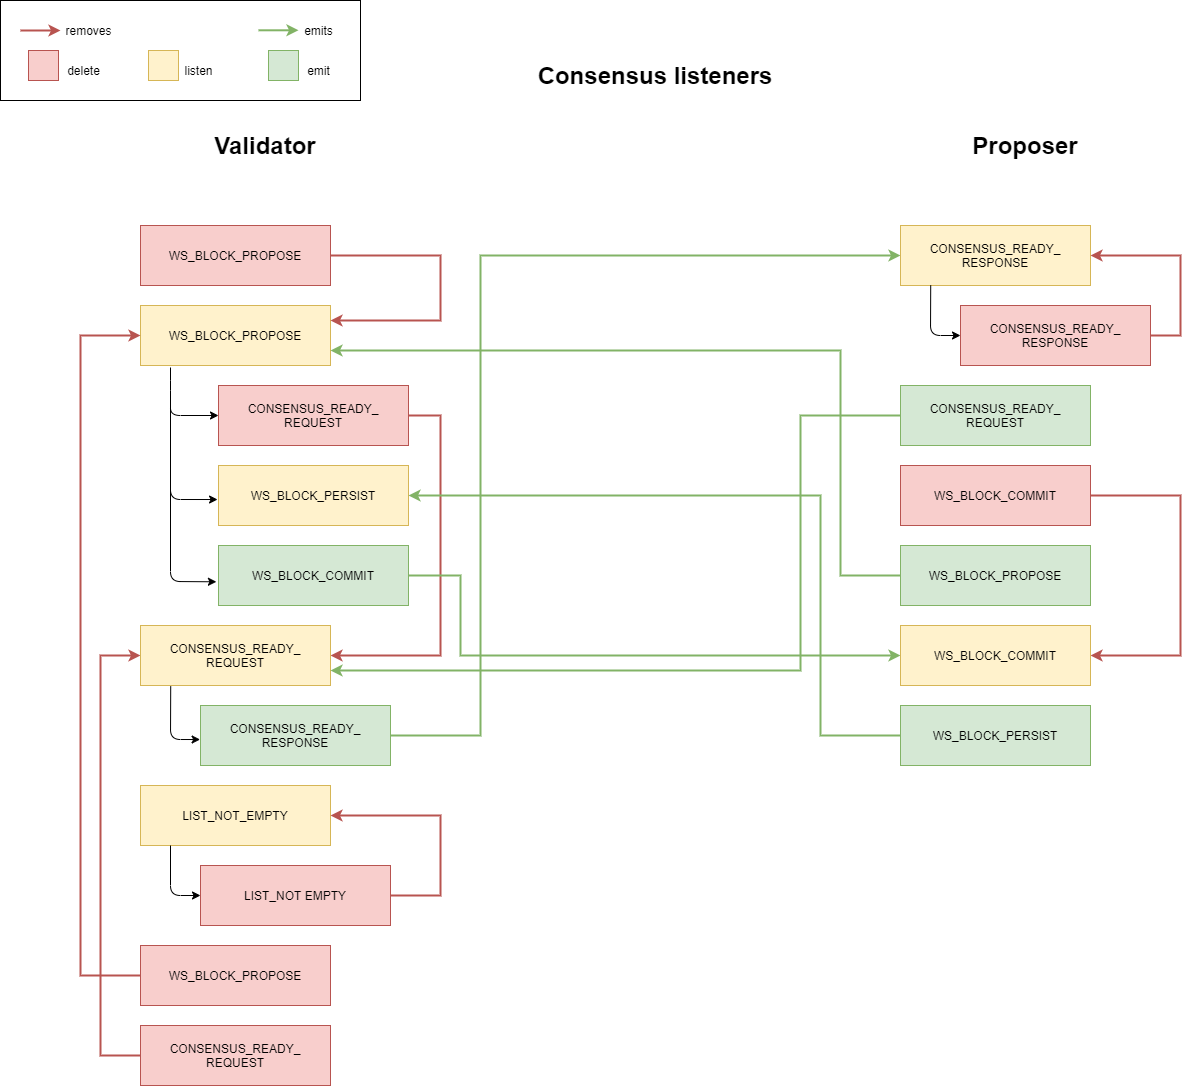

The diagram above was exported from draw.io. Its source (the exported page's mxGraphModel, read from the mxfile embedded in the PNG):
<mxGraphModel dx="1536" dy="964" grid="1" gridSize="10" guides="1" tooltips="1" connect="1" arrows="1" fold="1" page="1" pageScale="1" pageWidth="1300" pageHeight="1100" background="none" math="0" shadow="0">
  <root>
    <mxCell id="0" />
    <mxCell id="1" parent="0" />
    <mxCell id="NCFHuKG7b6DaJdVh6MB1-1" value="WS_BLOCK_PROPOSE" style="rounded=0;whiteSpace=wrap;html=1;fillColor=#fff2cc;strokeColor=#d6b656;" parent="1" vertex="1">
      <mxGeometry x="140" y="305" width="190" height="60" as="geometry" />
    </mxCell>
    <mxCell id="NCFHuKG7b6DaJdVh6MB1-39" style="edgeStyle=orthogonalEdgeStyle;rounded=0;orthogonalLoop=1;jettySize=auto;html=1;exitX=1;exitY=0.5;exitDx=0;exitDy=0;entryX=1;entryY=0.25;entryDx=0;entryDy=0;strokeColor=#b85450;strokeWidth=2;fillColor=#f8cecc;" parent="1" source="NCFHuKG7b6DaJdVh6MB1-2" target="NCFHuKG7b6DaJdVh6MB1-1" edge="1">
      <mxGeometry relative="1" as="geometry">
        <Array as="points">
          <mxPoint x="440" y="255" />
          <mxPoint x="440" y="320" />
        </Array>
      </mxGeometry>
    </mxCell>
    <mxCell id="NCFHuKG7b6DaJdVh6MB1-2" value="WS_BLOCK_PROPOSE" style="rounded=0;whiteSpace=wrap;html=1;fillColor=#f8cecc;strokeColor=#b85450;" parent="1" vertex="1">
      <mxGeometry x="140" y="225" width="190" height="60" as="geometry" />
    </mxCell>
    <mxCell id="NCFHuKG7b6DaJdVh6MB1-40" style="edgeStyle=orthogonalEdgeStyle;rounded=0;orthogonalLoop=1;jettySize=auto;html=1;exitX=1;exitY=0.5;exitDx=0;exitDy=0;entryX=1;entryY=0.5;entryDx=0;entryDy=0;strokeColor=#b85450;strokeWidth=2;fillColor=#f8cecc;" parent="1" source="NCFHuKG7b6DaJdVh6MB1-3" target="NCFHuKG7b6DaJdVh6MB1-7" edge="1">
      <mxGeometry relative="1" as="geometry">
        <Array as="points">
          <mxPoint x="440" y="415" />
          <mxPoint x="440" y="655" />
        </Array>
      </mxGeometry>
    </mxCell>
    <mxCell id="NCFHuKG7b6DaJdVh6MB1-3" value="CONSENSUS_READY_&lt;br&gt;REQUEST" style="rounded=0;whiteSpace=wrap;html=1;fillColor=#f8cecc;strokeColor=#b85450;" parent="1" vertex="1">
      <mxGeometry x="218" y="385" width="190" height="60" as="geometry" />
    </mxCell>
    <mxCell id="NCFHuKG7b6DaJdVh6MB1-43" style="edgeStyle=orthogonalEdgeStyle;rounded=0;orthogonalLoop=1;jettySize=auto;html=1;exitX=0;exitY=0.5;exitDx=0;exitDy=0;entryX=0;entryY=0.5;entryDx=0;entryDy=0;strokeColor=#b85450;strokeWidth=2;fillColor=#f8cecc;" parent="1" source="NCFHuKG7b6DaJdVh6MB1-4" target="NCFHuKG7b6DaJdVh6MB1-7" edge="1">
      <mxGeometry relative="1" as="geometry">
        <Array as="points">
          <mxPoint x="100" y="1055" />
          <mxPoint x="100" y="655" />
        </Array>
      </mxGeometry>
    </mxCell>
    <mxCell id="NCFHuKG7b6DaJdVh6MB1-4" value="CONSENSUS_READY_&lt;br&gt;REQUEST" style="rounded=0;whiteSpace=wrap;html=1;fillColor=#f8cecc;strokeColor=#b85450;" parent="1" vertex="1">
      <mxGeometry x="140" y="1025" width="190" height="60" as="geometry" />
    </mxCell>
    <mxCell id="NCFHuKG7b6DaJdVh6MB1-5" value="WS_BLOCK_PERSIST" style="rounded=0;whiteSpace=wrap;html=1;fillColor=#fff2cc;strokeColor=#d6b656;" parent="1" vertex="1">
      <mxGeometry x="218" y="465" width="190" height="60" as="geometry" />
    </mxCell>
    <mxCell id="NCFHuKG7b6DaJdVh6MB1-46" style="edgeStyle=orthogonalEdgeStyle;rounded=0;orthogonalLoop=1;jettySize=auto;html=1;exitX=1;exitY=0.5;exitDx=0;exitDy=0;entryX=0;entryY=0.5;entryDx=0;entryDy=0;strokeColor=#82b366;strokeWidth=2;fillColor=#d5e8d4;" parent="1" source="NCFHuKG7b6DaJdVh6MB1-6" target="NCFHuKG7b6DaJdVh6MB1-18" edge="1">
      <mxGeometry relative="1" as="geometry">
        <Array as="points">
          <mxPoint x="460" y="575" />
          <mxPoint x="460" y="655" />
        </Array>
      </mxGeometry>
    </mxCell>
    <mxCell id="NCFHuKG7b6DaJdVh6MB1-6" value="WS_BLOCK_COMMIT" style="rounded=0;whiteSpace=wrap;html=1;fillColor=#d5e8d4;strokeColor=#82b366;" parent="1" vertex="1">
      <mxGeometry x="218" y="545" width="190" height="60" as="geometry" />
    </mxCell>
    <mxCell id="NCFHuKG7b6DaJdVh6MB1-7" value="CONSENSUS_READY_&lt;br&gt;REQUEST" style="rounded=0;whiteSpace=wrap;html=1;fillColor=#fff2cc;strokeColor=#d6b656;" parent="1" vertex="1">
      <mxGeometry x="140" y="625" width="190" height="60" as="geometry" />
    </mxCell>
    <mxCell id="NCFHuKG7b6DaJdVh6MB1-47" style="edgeStyle=orthogonalEdgeStyle;rounded=0;orthogonalLoop=1;jettySize=auto;html=1;exitX=1;exitY=0.5;exitDx=0;exitDy=0;entryX=0;entryY=0.5;entryDx=0;entryDy=0;strokeColor=#82b366;strokeWidth=2;fillColor=#d5e8d4;" parent="1" source="NCFHuKG7b6DaJdVh6MB1-8" target="NCFHuKG7b6DaJdVh6MB1-14" edge="1">
      <mxGeometry relative="1" as="geometry">
        <Array as="points">
          <mxPoint x="480" y="735" />
          <mxPoint x="480" y="255" />
        </Array>
      </mxGeometry>
    </mxCell>
    <mxCell id="NCFHuKG7b6DaJdVh6MB1-8" value="CONSENSUS_READY_&lt;br&gt;RESPONSE" style="rounded=0;whiteSpace=wrap;html=1;fillColor=#d5e8d4;strokeColor=#82b366;" parent="1" vertex="1">
      <mxGeometry x="200" y="705" width="190" height="60" as="geometry" />
    </mxCell>
    <mxCell id="NCFHuKG7b6DaJdVh6MB1-9" value="LIST_NOT_EMPTY" style="rounded=0;whiteSpace=wrap;html=1;fillColor=#fff2cc;strokeColor=#d6b656;" parent="1" vertex="1">
      <mxGeometry x="140" y="785" width="190" height="60" as="geometry" />
    </mxCell>
    <mxCell id="NCFHuKG7b6DaJdVh6MB1-41" style="edgeStyle=orthogonalEdgeStyle;rounded=0;orthogonalLoop=1;jettySize=auto;html=1;exitX=1;exitY=0.5;exitDx=0;exitDy=0;entryX=1;entryY=0.5;entryDx=0;entryDy=0;strokeColor=#b85450;strokeWidth=2;fillColor=#f8cecc;" parent="1" source="NCFHuKG7b6DaJdVh6MB1-10" target="NCFHuKG7b6DaJdVh6MB1-9" edge="1">
      <mxGeometry relative="1" as="geometry">
        <Array as="points">
          <mxPoint x="440" y="895" />
          <mxPoint x="440" y="815" />
        </Array>
      </mxGeometry>
    </mxCell>
    <mxCell id="NCFHuKG7b6DaJdVh6MB1-10" value="LIST_NOT EMPTY" style="rounded=0;whiteSpace=wrap;html=1;fillColor=#f8cecc;strokeColor=#b85450;" parent="1" vertex="1">
      <mxGeometry x="200" y="865" width="190" height="60" as="geometry" />
    </mxCell>
    <mxCell id="NCFHuKG7b6DaJdVh6MB1-42" style="edgeStyle=orthogonalEdgeStyle;rounded=0;orthogonalLoop=1;jettySize=auto;html=1;exitX=0;exitY=0.5;exitDx=0;exitDy=0;entryX=0;entryY=0.5;entryDx=0;entryDy=0;strokeColor=#b85450;strokeWidth=2;fillColor=#f8cecc;" parent="1" source="NCFHuKG7b6DaJdVh6MB1-11" target="NCFHuKG7b6DaJdVh6MB1-1" edge="1">
      <mxGeometry relative="1" as="geometry">
        <Array as="points">
          <mxPoint x="80" y="975" />
          <mxPoint x="80" y="335" />
        </Array>
      </mxGeometry>
    </mxCell>
    <mxCell id="NCFHuKG7b6DaJdVh6MB1-11" value="WS_BLOCK_PROPOSE" style="rounded=0;whiteSpace=wrap;html=1;fillColor=#f8cecc;strokeColor=#b85450;" parent="1" vertex="1">
      <mxGeometry x="140" y="945" width="190" height="60" as="geometry" />
    </mxCell>
    <mxCell id="NCFHuKG7b6DaJdVh6MB1-50" style="edgeStyle=orthogonalEdgeStyle;rounded=0;orthogonalLoop=1;jettySize=auto;html=1;exitX=0;exitY=0.5;exitDx=0;exitDy=0;entryX=1;entryY=0.75;entryDx=0;entryDy=0;strokeColor=#82b366;strokeWidth=2;fillColor=#d5e8d4;" parent="1" source="NCFHuKG7b6DaJdVh6MB1-13" target="NCFHuKG7b6DaJdVh6MB1-7" edge="1">
      <mxGeometry relative="1" as="geometry">
        <Array as="points">
          <mxPoint x="800" y="415" />
          <mxPoint x="800" y="670" />
        </Array>
      </mxGeometry>
    </mxCell>
    <mxCell id="NCFHuKG7b6DaJdVh6MB1-13" value="&lt;span&gt;CONSENSUS_READY_&lt;/span&gt;&lt;br&gt;&lt;span&gt;REQUEST&lt;/span&gt;" style="rounded=0;whiteSpace=wrap;html=1;fillColor=#d5e8d4;strokeColor=#82b366;" parent="1" vertex="1">
      <mxGeometry x="900" y="385" width="190" height="60" as="geometry" />
    </mxCell>
    <mxCell id="NCFHuKG7b6DaJdVh6MB1-14" value="CONSENSUS_READY_&lt;br&gt;RESPONSE" style="rounded=0;whiteSpace=wrap;html=1;fillColor=#fff2cc;strokeColor=#d6b656;" parent="1" vertex="1">
      <mxGeometry x="900" y="225" width="190" height="60" as="geometry" />
    </mxCell>
    <mxCell id="NCFHuKG7b6DaJdVh6MB1-44" style="edgeStyle=orthogonalEdgeStyle;rounded=0;orthogonalLoop=1;jettySize=auto;html=1;exitX=1;exitY=0.5;exitDx=0;exitDy=0;entryX=1;entryY=0.5;entryDx=0;entryDy=0;strokeColor=#b85450;strokeWidth=2;fillColor=#f8cecc;" parent="1" source="NCFHuKG7b6DaJdVh6MB1-15" target="NCFHuKG7b6DaJdVh6MB1-14" edge="1">
      <mxGeometry relative="1" as="geometry">
        <Array as="points">
          <mxPoint x="1180" y="335" />
          <mxPoint x="1180" y="255" />
        </Array>
      </mxGeometry>
    </mxCell>
    <mxCell id="NCFHuKG7b6DaJdVh6MB1-15" value="&lt;span&gt;CONSENSUS_READY_&lt;/span&gt;&lt;br&gt;&lt;span&gt;RESPONSE&lt;/span&gt;" style="rounded=0;whiteSpace=wrap;html=1;fillColor=#f8cecc;strokeColor=#b85450;" parent="1" vertex="1">
      <mxGeometry x="960" y="305" width="190" height="60" as="geometry" />
    </mxCell>
    <mxCell id="NCFHuKG7b6DaJdVh6MB1-45" style="edgeStyle=orthogonalEdgeStyle;rounded=0;orthogonalLoop=1;jettySize=auto;html=1;exitX=1;exitY=0.5;exitDx=0;exitDy=0;entryX=1;entryY=0.5;entryDx=0;entryDy=0;strokeColor=#b85450;strokeWidth=2;fillColor=#f8cecc;" parent="1" source="NCFHuKG7b6DaJdVh6MB1-16" target="NCFHuKG7b6DaJdVh6MB1-18" edge="1">
      <mxGeometry relative="1" as="geometry">
        <Array as="points">
          <mxPoint x="1180" y="495" />
          <mxPoint x="1180" y="655" />
        </Array>
      </mxGeometry>
    </mxCell>
    <mxCell id="NCFHuKG7b6DaJdVh6MB1-16" value="WS_BLOCK_COMMIT" style="rounded=0;whiteSpace=wrap;html=1;fillColor=#f8cecc;strokeColor=#b85450;" parent="1" vertex="1">
      <mxGeometry x="900" y="465" width="190" height="60" as="geometry" />
    </mxCell>
    <mxCell id="NCFHuKG7b6DaJdVh6MB1-51" style="edgeStyle=orthogonalEdgeStyle;rounded=0;orthogonalLoop=1;jettySize=auto;html=1;exitX=0;exitY=0.5;exitDx=0;exitDy=0;entryX=1;entryY=0.75;entryDx=0;entryDy=0;strokeColor=#82b366;strokeWidth=2;fillColor=#d5e8d4;" parent="1" source="NCFHuKG7b6DaJdVh6MB1-17" target="NCFHuKG7b6DaJdVh6MB1-1" edge="1">
      <mxGeometry relative="1" as="geometry">
        <Array as="points">
          <mxPoint x="840" y="575" />
          <mxPoint x="840" y="350" />
        </Array>
      </mxGeometry>
    </mxCell>
    <mxCell id="NCFHuKG7b6DaJdVh6MB1-17" value="WS_BLOCK_PROPOSE" style="rounded=0;whiteSpace=wrap;html=1;fillColor=#d5e8d4;strokeColor=#82b366;" parent="1" vertex="1">
      <mxGeometry x="900" y="545" width="190" height="60" as="geometry" />
    </mxCell>
    <mxCell id="NCFHuKG7b6DaJdVh6MB1-18" value="WS_BLOCK_COMMIT" style="rounded=0;whiteSpace=wrap;html=1;fillColor=#fff2cc;strokeColor=#d6b656;" parent="1" vertex="1">
      <mxGeometry x="900" y="625" width="190" height="60" as="geometry" />
    </mxCell>
    <mxCell id="NCFHuKG7b6DaJdVh6MB1-48" style="edgeStyle=orthogonalEdgeStyle;rounded=0;orthogonalLoop=1;jettySize=auto;html=1;exitX=0;exitY=0.5;exitDx=0;exitDy=0;entryX=1;entryY=0.5;entryDx=0;entryDy=0;strokeColor=#82b366;strokeWidth=2;fillColor=#d5e8d4;" parent="1" source="NCFHuKG7b6DaJdVh6MB1-19" target="NCFHuKG7b6DaJdVh6MB1-5" edge="1">
      <mxGeometry relative="1" as="geometry">
        <Array as="points">
          <mxPoint x="820" y="735" />
          <mxPoint x="820" y="495" />
        </Array>
      </mxGeometry>
    </mxCell>
    <mxCell id="NCFHuKG7b6DaJdVh6MB1-19" value="WS_BLOCK_PERSIST" style="rounded=0;whiteSpace=wrap;html=1;fillColor=#d5e8d4;strokeColor=#82b366;" parent="1" vertex="1">
      <mxGeometry x="900" y="705" width="190" height="60" as="geometry" />
    </mxCell>
    <mxCell id="NCFHuKG7b6DaJdVh6MB1-20" value="" style="rounded=0;whiteSpace=wrap;html=1;fillColor=#f8cecc;strokeColor=#b85450;" parent="1" vertex="1">
      <mxGeometry x="28" y="50" width="30" height="30" as="geometry" />
    </mxCell>
    <mxCell id="NCFHuKG7b6DaJdVh6MB1-21" value="" style="rounded=0;whiteSpace=wrap;html=1;fillColor=#d5e8d4;strokeColor=#82b366;" parent="1" vertex="1">
      <mxGeometry x="268" y="50" width="30" height="30" as="geometry" />
    </mxCell>
    <mxCell id="NCFHuKG7b6DaJdVh6MB1-22" value="" style="rounded=0;whiteSpace=wrap;html=1;fillColor=#fff2cc;strokeColor=#d6b656;" parent="1" vertex="1">
      <mxGeometry x="148" y="50" width="30" height="30" as="geometry" />
    </mxCell>
    <mxCell id="NCFHuKG7b6DaJdVh6MB1-25" value="delete" style="text;html=1;align=center;verticalAlign=middle;resizable=0;points=[];autosize=1;strokeColor=none;fillColor=none;" parent="1" vertex="1">
      <mxGeometry x="58" y="60" width="50" height="20" as="geometry" />
    </mxCell>
    <mxCell id="NCFHuKG7b6DaJdVh6MB1-26" value="listen" style="text;html=1;align=center;verticalAlign=middle;resizable=0;points=[];autosize=1;strokeColor=none;fillColor=none;" parent="1" vertex="1">
      <mxGeometry x="178" y="60" width="40" height="20" as="geometry" />
    </mxCell>
    <mxCell id="NCFHuKG7b6DaJdVh6MB1-29" value="emit" style="text;html=1;align=center;verticalAlign=middle;resizable=0;points=[];autosize=1;strokeColor=none;fillColor=none;" parent="1" vertex="1">
      <mxGeometry x="298" y="60" width="40" height="20" as="geometry" />
    </mxCell>
    <mxCell id="NCFHuKG7b6DaJdVh6MB1-30" value="&lt;font style=&quot;font-size: 24px&quot;&gt;&lt;b&gt;Validator&lt;/b&gt;&lt;/font&gt;" style="text;html=1;strokeColor=none;fillColor=none;align=center;verticalAlign=middle;whiteSpace=wrap;rounded=0;" parent="1" vertex="1">
      <mxGeometry x="245" y="135" width="40" height="20" as="geometry" />
    </mxCell>
    <mxCell id="NCFHuKG7b6DaJdVh6MB1-31" value="&lt;font style=&quot;font-size: 24px&quot;&gt;&lt;b&gt;Proposer&lt;/b&gt;&lt;/font&gt;" style="text;html=1;strokeColor=none;fillColor=none;align=center;verticalAlign=middle;whiteSpace=wrap;rounded=0;" parent="1" vertex="1">
      <mxGeometry x="1005" y="135" width="40" height="20" as="geometry" />
    </mxCell>
    <mxCell id="NCFHuKG7b6DaJdVh6MB1-33" value="" style="endArrow=classic;html=1;entryX=-0.005;entryY=0.567;entryDx=0;entryDy=0;entryPerimeter=0;" parent="1" target="NCFHuKG7b6DaJdVh6MB1-5" edge="1">
      <mxGeometry width="50" height="50" relative="1" as="geometry">
        <mxPoint x="170" y="395" as="sourcePoint" />
        <mxPoint x="220" y="365" as="targetPoint" />
        <Array as="points">
          <mxPoint x="170" y="499" />
        </Array>
      </mxGeometry>
    </mxCell>
    <mxCell id="NCFHuKG7b6DaJdVh6MB1-34" value="" style="endArrow=classic;html=1;entryX=-0.011;entryY=0.605;entryDx=0;entryDy=0;entryPerimeter=0;" parent="1" target="NCFHuKG7b6DaJdVh6MB1-6" edge="1">
      <mxGeometry width="50" height="50" relative="1" as="geometry">
        <mxPoint x="170" y="485" as="sourcePoint" />
        <mxPoint x="340" y="435" as="targetPoint" />
        <Array as="points">
          <mxPoint x="170" y="581" />
        </Array>
      </mxGeometry>
    </mxCell>
    <mxCell id="NCFHuKG7b6DaJdVh6MB1-35" value="" style="endArrow=classic;html=1;entryX=0;entryY=0.5;entryDx=0;entryDy=0;" parent="1" target="NCFHuKG7b6DaJdVh6MB1-3" edge="1">
      <mxGeometry width="50" height="50" relative="1" as="geometry">
        <mxPoint x="170" y="367" as="sourcePoint" />
        <mxPoint x="340" y="435" as="targetPoint" />
        <Array as="points">
          <mxPoint x="170" y="390" />
          <mxPoint x="170" y="415" />
        </Array>
      </mxGeometry>
    </mxCell>
    <mxCell id="NCFHuKG7b6DaJdVh6MB1-36" value="" style="endArrow=classic;html=1;entryX=-0.002;entryY=0.567;entryDx=0;entryDy=0;entryPerimeter=0;exitX=0.159;exitY=1.013;exitDx=0;exitDy=0;exitPerimeter=0;" parent="1" source="NCFHuKG7b6DaJdVh6MB1-7" target="NCFHuKG7b6DaJdVh6MB1-8" edge="1">
      <mxGeometry width="50" height="50" relative="1" as="geometry">
        <mxPoint x="290" y="655" as="sourcePoint" />
        <mxPoint x="340" y="605" as="targetPoint" />
        <Array as="points">
          <mxPoint x="170" y="739" />
        </Array>
      </mxGeometry>
    </mxCell>
    <mxCell id="NCFHuKG7b6DaJdVh6MB1-37" value="" style="endArrow=classic;html=1;entryX=0;entryY=0.5;entryDx=0;entryDy=0;" parent="1" target="NCFHuKG7b6DaJdVh6MB1-10" edge="1">
      <mxGeometry width="50" height="50" relative="1" as="geometry">
        <mxPoint x="170" y="845" as="sourcePoint" />
        <mxPoint x="340" y="775" as="targetPoint" />
        <Array as="points">
          <mxPoint x="170" y="895" />
        </Array>
      </mxGeometry>
    </mxCell>
    <mxCell id="NCFHuKG7b6DaJdVh6MB1-38" value="" style="endArrow=classic;html=1;entryX=0;entryY=0.5;entryDx=0;entryDy=0;exitX=0.159;exitY=0.997;exitDx=0;exitDy=0;exitPerimeter=0;" parent="1" source="NCFHuKG7b6DaJdVh6MB1-14" target="NCFHuKG7b6DaJdVh6MB1-15" edge="1">
      <mxGeometry width="50" height="50" relative="1" as="geometry">
        <mxPoint x="560" y="535" as="sourcePoint" />
        <mxPoint x="610" y="485" as="targetPoint" />
        <Array as="points">
          <mxPoint x="930" y="335" />
        </Array>
      </mxGeometry>
    </mxCell>
    <mxCell id="NCFHuKG7b6DaJdVh6MB1-54" value="" style="endArrow=classic;html=1;strokeColor=#82b366;strokeWidth=2;fillColor=#d5e8d4;" parent="1" edge="1">
      <mxGeometry width="50" height="50" relative="1" as="geometry">
        <mxPoint x="258" y="29.799999999999955" as="sourcePoint" />
        <mxPoint x="298" y="29.799999999999955" as="targetPoint" />
      </mxGeometry>
    </mxCell>
    <mxCell id="NCFHuKG7b6DaJdVh6MB1-55" value="" style="endArrow=classic;html=1;strokeColor=#b85450;strokeWidth=2;fillColor=#f8cecc;" parent="1" edge="1">
      <mxGeometry width="50" height="50" relative="1" as="geometry">
        <mxPoint x="20" y="30" as="sourcePoint" />
        <mxPoint x="60" y="30" as="targetPoint" />
      </mxGeometry>
    </mxCell>
    <mxCell id="NCFHuKG7b6DaJdVh6MB1-56" value="removes" style="text;html=1;align=center;verticalAlign=middle;resizable=0;points=[];autosize=1;strokeColor=none;fillColor=none;" parent="1" vertex="1">
      <mxGeometry x="58" y="20" width="60" height="20" as="geometry" />
    </mxCell>
    <mxCell id="NCFHuKG7b6DaJdVh6MB1-61" value="emits" style="text;html=1;align=center;verticalAlign=middle;resizable=0;points=[];autosize=1;strokeColor=none;fillColor=none;" parent="1" vertex="1">
      <mxGeometry x="298" y="20" width="40" height="20" as="geometry" />
    </mxCell>
    <mxCell id="NCFHuKG7b6DaJdVh6MB1-62" value="&lt;font style=&quot;font-size: 24px&quot;&gt;&lt;b&gt;Consensus listeners&lt;/b&gt;&lt;/font&gt;" style="text;html=1;strokeColor=none;fillColor=none;align=center;verticalAlign=middle;whiteSpace=wrap;rounded=0;" parent="1" vertex="1">
      <mxGeometry x="515" y="65" width="280" height="20" as="geometry" />
    </mxCell>
    <mxCell id="NCFHuKG7b6DaJdVh6MB1-63" value="" style="rounded=0;whiteSpace=wrap;html=1;fillColor=none;" parent="1" vertex="1">
      <mxGeometry width="360" height="100" as="geometry" />
    </mxCell>
  </root>
</mxGraphModel>